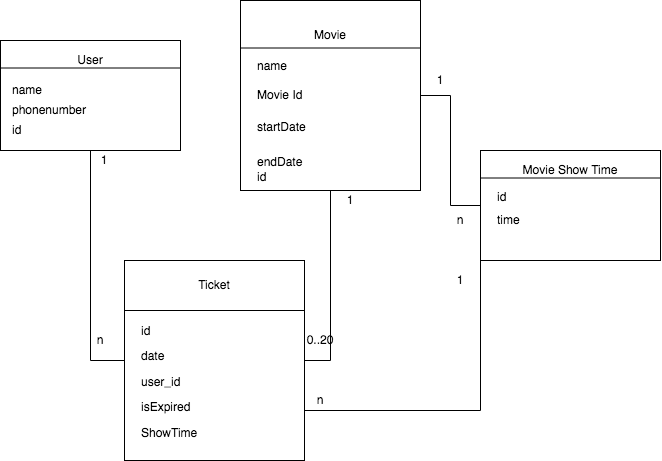

The diagram above was exported from draw.io. Its source (the exported page's mxGraphModel, read from the mxfile embedded in the PNG):
<mxGraphModel dx="786" dy="523" grid="1" gridSize="10" guides="1" tooltips="1" connect="1" arrows="1" fold="1" page="1" pageScale="1" pageWidth="827" pageHeight="1169" math="0" shadow="0">
  <root>
    <mxCell id="0" />
    <mxCell id="1" parent="0" />
    <mxCell id="COgXAaI_hUs56m2N_inZ-31" value="" style="group" parent="1" vertex="1" connectable="0">
      <mxGeometry x="110" y="50" width="180" height="110" as="geometry" />
    </mxCell>
    <mxCell id="COgXAaI_hUs56m2N_inZ-19" value="" style="rounded=0;whiteSpace=wrap;html=1;" parent="COgXAaI_hUs56m2N_inZ-31" vertex="1">
      <mxGeometry width="180" height="110" as="geometry" />
    </mxCell>
    <mxCell id="COgXAaI_hUs56m2N_inZ-20" value="User" style="text;html=1;strokeColor=none;fillColor=none;align=center;verticalAlign=middle;whiteSpace=wrap;rounded=0;" parent="COgXAaI_hUs56m2N_inZ-31" vertex="1">
      <mxGeometry x="70" y="10" width="40" height="20" as="geometry" />
    </mxCell>
    <mxCell id="COgXAaI_hUs56m2N_inZ-21" value="" style="endArrow=none;html=1;exitX=0;exitY=0.25;exitDx=0;exitDy=0;entryX=1;entryY=0.25;entryDx=0;entryDy=0;" parent="COgXAaI_hUs56m2N_inZ-31" source="COgXAaI_hUs56m2N_inZ-19" target="COgXAaI_hUs56m2N_inZ-19" edge="1">
      <mxGeometry width="50" height="50" relative="1" as="geometry">
        <mxPoint x="10" y="80" as="sourcePoint" />
        <mxPoint x="60" y="30" as="targetPoint" />
      </mxGeometry>
    </mxCell>
    <mxCell id="COgXAaI_hUs56m2N_inZ-22" value="&lt;div align=&quot;left&quot;&gt;name&lt;/div&gt;" style="text;html=1;strokeColor=none;fillColor=none;align=left;verticalAlign=middle;whiteSpace=wrap;rounded=0;" parent="COgXAaI_hUs56m2N_inZ-31" vertex="1">
      <mxGeometry x="10" y="40" width="150" height="20" as="geometry" />
    </mxCell>
    <mxCell id="COgXAaI_hUs56m2N_inZ-23" value="&lt;div align=&quot;left&quot;&gt;phonenumber&lt;br&gt;&lt;/div&gt;" style="text;html=1;strokeColor=none;fillColor=none;align=left;verticalAlign=middle;whiteSpace=wrap;rounded=0;" parent="COgXAaI_hUs56m2N_inZ-31" vertex="1">
      <mxGeometry x="10" y="60" width="150" height="20" as="geometry" />
    </mxCell>
    <mxCell id="COgXAaI_hUs56m2N_inZ-60" value="&lt;div align=&quot;left&quot;&gt;id&lt;br&gt;&lt;/div&gt;" style="text;html=1;strokeColor=none;fillColor=none;align=left;verticalAlign=middle;whiteSpace=wrap;rounded=0;" parent="COgXAaI_hUs56m2N_inZ-31" vertex="1">
      <mxGeometry x="10" y="80" width="150" height="20" as="geometry" />
    </mxCell>
    <mxCell id="COgXAaI_hUs56m2N_inZ-50" value="" style="group" parent="1" vertex="1" connectable="0">
      <mxGeometry x="350" y="10" width="180" height="204.54727272727274" as="geometry" />
    </mxCell>
    <mxCell id="COgXAaI_hUs56m2N_inZ-25" value="" style="rounded=0;whiteSpace=wrap;html=1;" parent="COgXAaI_hUs56m2N_inZ-50" vertex="1">
      <mxGeometry width="180" height="190" as="geometry" />
    </mxCell>
    <mxCell id="COgXAaI_hUs56m2N_inZ-26" value="Movie" style="text;html=1;strokeColor=none;fillColor=none;align=center;verticalAlign=middle;whiteSpace=wrap;rounded=0;" parent="COgXAaI_hUs56m2N_inZ-50" vertex="1">
      <mxGeometry x="70" y="17.272727272727273" width="40" height="34.54545454545455" as="geometry" />
    </mxCell>
    <mxCell id="COgXAaI_hUs56m2N_inZ-27" value="" style="endArrow=none;html=1;exitX=0;exitY=0.25;exitDx=0;exitDy=0;entryX=1;entryY=0.25;entryDx=0;entryDy=0;" parent="COgXAaI_hUs56m2N_inZ-50" source="COgXAaI_hUs56m2N_inZ-25" target="COgXAaI_hUs56m2N_inZ-25" edge="1">
      <mxGeometry width="50" height="50" relative="1" as="geometry">
        <mxPoint x="15" y="120.90909090909092" as="sourcePoint" />
        <mxPoint x="65" y="34.54545454545455" as="targetPoint" />
      </mxGeometry>
    </mxCell>
    <mxCell id="COgXAaI_hUs56m2N_inZ-28" value="&lt;div align=&quot;left&quot;&gt;name&lt;br&gt;&lt;/div&gt;" style="text;html=1;strokeColor=none;fillColor=none;align=left;verticalAlign=middle;whiteSpace=wrap;rounded=0;" parent="COgXAaI_hUs56m2N_inZ-50" vertex="1">
      <mxGeometry x="15" y="51.82" width="150" height="28.18" as="geometry" />
    </mxCell>
    <mxCell id="COgXAaI_hUs56m2N_inZ-58" value="Movie Id" style="text;html=1;strokeColor=none;fillColor=none;align=left;verticalAlign=middle;whiteSpace=wrap;rounded=0;" parent="COgXAaI_hUs56m2N_inZ-50" vertex="1">
      <mxGeometry x="15" y="83.87" width="150" height="22.27" as="geometry" />
    </mxCell>
    <mxCell id="COgXAaI_hUs56m2N_inZ-85" value="&lt;div&gt;startDate&lt;/div&gt;" style="text;html=1;strokeColor=none;fillColor=none;align=left;verticalAlign=middle;whiteSpace=wrap;rounded=0;" parent="COgXAaI_hUs56m2N_inZ-50" vertex="1">
      <mxGeometry x="15" y="110.00181818181821" width="150" height="34.54545454545455" as="geometry" />
    </mxCell>
    <mxCell id="COgXAaI_hUs56m2N_inZ-86" value="endDate" style="text;html=1;strokeColor=none;fillColor=none;align=left;verticalAlign=middle;whiteSpace=wrap;rounded=0;" parent="COgXAaI_hUs56m2N_inZ-50" vertex="1">
      <mxGeometry x="15" y="144.5518181818182" width="150" height="34.54545454545455" as="geometry" />
    </mxCell>
    <mxCell id="pmc1-xDOFQFk7wOnX-RJ-10" value="&lt;div align=&quot;left&quot;&gt;id&lt;br&gt;&lt;/div&gt;" style="text;html=1;strokeColor=none;fillColor=none;align=left;verticalAlign=middle;whiteSpace=wrap;rounded=0;" parent="COgXAaI_hUs56m2N_inZ-50" vertex="1">
      <mxGeometry x="15" y="164.54909090909092" width="150" height="25.454545454545453" as="geometry" />
    </mxCell>
    <mxCell id="COgXAaI_hUs56m2N_inZ-59" style="edgeStyle=orthogonalEdgeStyle;rounded=0;orthogonalLoop=1;jettySize=auto;html=1;exitX=1;exitY=0.5;exitDx=0;exitDy=0;startArrow=none;startFill=0;endArrow=none;endFill=0;entryX=0;entryY=0.5;entryDx=0;entryDy=0;" parent="1" source="COgXAaI_hUs56m2N_inZ-25" target="COgXAaI_hUs56m2N_inZ-79" edge="1">
      <mxGeometry relative="1" as="geometry" />
    </mxCell>
    <mxCell id="COgXAaI_hUs56m2N_inZ-61" value="" style="group" parent="1" vertex="1" connectable="0">
      <mxGeometry x="234" y="270" width="180" height="200" as="geometry" />
    </mxCell>
    <mxCell id="COgXAaI_hUs56m2N_inZ-38" value="" style="group;container=1;" parent="COgXAaI_hUs56m2N_inZ-61" vertex="1" connectable="0">
      <mxGeometry width="180" height="200" as="geometry" />
    </mxCell>
    <mxCell id="COgXAaI_hUs56m2N_inZ-33" value="" style="rounded=0;whiteSpace=wrap;html=1;" parent="COgXAaI_hUs56m2N_inZ-38" vertex="1">
      <mxGeometry width="180" height="200" as="geometry" />
    </mxCell>
    <mxCell id="COgXAaI_hUs56m2N_inZ-34" value="Ticket" style="text;html=1;strokeColor=none;fillColor=none;align=center;verticalAlign=middle;whiteSpace=wrap;rounded=0;" parent="COgXAaI_hUs56m2N_inZ-38" vertex="1">
      <mxGeometry x="70" y="12.727272727272727" width="40" height="25.454545454545453" as="geometry" />
    </mxCell>
    <mxCell id="COgXAaI_hUs56m2N_inZ-35" value="" style="endArrow=none;html=1;exitX=0;exitY=0.25;exitDx=0;exitDy=0;entryX=1;entryY=0.25;entryDx=0;entryDy=0;" parent="COgXAaI_hUs56m2N_inZ-38" source="COgXAaI_hUs56m2N_inZ-33" target="COgXAaI_hUs56m2N_inZ-33" edge="1">
      <mxGeometry width="50" height="50" relative="1" as="geometry">
        <mxPoint x="15" y="89.0909090909091" as="sourcePoint" />
        <mxPoint x="65" y="25.454545454545453" as="targetPoint" />
        <Array as="points" />
      </mxGeometry>
    </mxCell>
    <mxCell id="COgXAaI_hUs56m2N_inZ-36" value="&lt;div align=&quot;left&quot;&gt;id&lt;br&gt;&lt;/div&gt;" style="text;html=1;strokeColor=none;fillColor=none;align=left;verticalAlign=middle;whiteSpace=wrap;rounded=0;" parent="COgXAaI_hUs56m2N_inZ-38" vertex="1">
      <mxGeometry x="15" y="58.18909090909091" width="150" height="25.454545454545453" as="geometry" />
    </mxCell>
    <mxCell id="COgXAaI_hUs56m2N_inZ-37" value="date" style="text;html=1;strokeColor=none;fillColor=none;align=left;verticalAlign=middle;whiteSpace=wrap;rounded=0;" parent="COgXAaI_hUs56m2N_inZ-38" vertex="1">
      <mxGeometry x="15" y="83.64363636363636" width="150" height="25.454545454545453" as="geometry" />
    </mxCell>
    <mxCell id="bp1EDZp8S2-WRC8LelVD-2" value="user_id" style="text;html=1;strokeColor=none;fillColor=none;align=left;verticalAlign=middle;whiteSpace=wrap;rounded=0;" parent="COgXAaI_hUs56m2N_inZ-38" vertex="1">
      <mxGeometry x="15" y="109.09363636363635" width="150" height="25.454545454545453" as="geometry" />
    </mxCell>
    <mxCell id="bp1EDZp8S2-WRC8LelVD-3" value="ShowTime" style="text;html=1;strokeColor=none;fillColor=none;align=left;verticalAlign=middle;whiteSpace=wrap;rounded=0;" parent="COgXAaI_hUs56m2N_inZ-38" vertex="1">
      <mxGeometry x="15" y="160.00363636363633" width="150" height="25.454545454545453" as="geometry" />
    </mxCell>
    <mxCell id="COgXAaI_hUs56m2N_inZ-70" value="&lt;div align=&quot;left&quot;&gt;isExpired&lt;br&gt;&lt;/div&gt;" style="text;html=1;strokeColor=none;fillColor=none;align=left;verticalAlign=middle;whiteSpace=wrap;rounded=0;" parent="COgXAaI_hUs56m2N_inZ-38" vertex="1">
      <mxGeometry x="15" y="134.54818181818183" width="150" height="25.454545454545453" as="geometry" />
    </mxCell>
    <mxCell id="bp1EDZp8S2-WRC8LelVD-5" value="" style="group" parent="1" vertex="1" connectable="0">
      <mxGeometry x="590" y="180" width="180" height="110" as="geometry" />
    </mxCell>
    <mxCell id="COgXAaI_hUs56m2N_inZ-78" value="" style="group" parent="bp1EDZp8S2-WRC8LelVD-5" vertex="1" connectable="0">
      <mxGeometry y="-20" width="180" height="110" as="geometry" />
    </mxCell>
    <mxCell id="COgXAaI_hUs56m2N_inZ-79" value="" style="rounded=0;whiteSpace=wrap;html=1;" parent="COgXAaI_hUs56m2N_inZ-78" vertex="1">
      <mxGeometry width="180" height="110" as="geometry" />
    </mxCell>
    <mxCell id="COgXAaI_hUs56m2N_inZ-80" value="Movie Show Time" style="text;html=1;strokeColor=none;fillColor=none;align=center;verticalAlign=middle;whiteSpace=wrap;rounded=0;" parent="COgXAaI_hUs56m2N_inZ-78" vertex="1">
      <mxGeometry x="35" y="10" width="110" height="20" as="geometry" />
    </mxCell>
    <mxCell id="COgXAaI_hUs56m2N_inZ-81" value="" style="endArrow=none;html=1;exitX=0;exitY=0.25;exitDx=0;exitDy=0;entryX=1;entryY=0.25;entryDx=0;entryDy=0;" parent="COgXAaI_hUs56m2N_inZ-78" source="COgXAaI_hUs56m2N_inZ-79" target="COgXAaI_hUs56m2N_inZ-79" edge="1">
      <mxGeometry width="50" height="50" relative="1" as="geometry">
        <mxPoint x="15" y="70" as="sourcePoint" />
        <mxPoint x="65" y="20" as="targetPoint" />
      </mxGeometry>
    </mxCell>
    <mxCell id="COgXAaI_hUs56m2N_inZ-83" value="time" style="text;html=1;strokeColor=none;fillColor=none;align=left;verticalAlign=middle;whiteSpace=wrap;rounded=0;" parent="COgXAaI_hUs56m2N_inZ-78" vertex="1">
      <mxGeometry x="15" y="60" width="150" height="20" as="geometry" />
    </mxCell>
    <mxCell id="pmc1-xDOFQFk7wOnX-RJ-9" value="&lt;div align=&quot;left&quot;&gt;id&lt;br&gt;&lt;/div&gt;" style="text;html=1;strokeColor=none;fillColor=none;align=left;verticalAlign=middle;whiteSpace=wrap;rounded=0;" parent="COgXAaI_hUs56m2N_inZ-78" vertex="1">
      <mxGeometry x="15" y="34.54909090909092" width="150" height="25.454545454545453" as="geometry" />
    </mxCell>
    <mxCell id="pmc1-xDOFQFk7wOnX-RJ-1" value="1" style="text;html=1;strokeColor=none;fillColor=none;align=center;verticalAlign=middle;whiteSpace=wrap;rounded=0;" parent="1" vertex="1">
      <mxGeometry x="530" y="80" width="40" height="20" as="geometry" />
    </mxCell>
    <mxCell id="pmc1-xDOFQFk7wOnX-RJ-2" value="n" style="text;html=1;strokeColor=none;fillColor=none;align=center;verticalAlign=middle;whiteSpace=wrap;rounded=0;" parent="1" vertex="1">
      <mxGeometry x="550" y="220" width="40" height="20" as="geometry" />
    </mxCell>
    <mxCell id="pmc1-xDOFQFk7wOnX-RJ-3" style="edgeStyle=orthogonalEdgeStyle;rounded=0;orthogonalLoop=1;jettySize=auto;html=1;exitX=0.5;exitY=1;exitDx=0;exitDy=0;entryX=1;entryY=0.5;entryDx=0;entryDy=0;startArrow=none;startFill=0;endArrow=none;endFill=0;" parent="1" source="COgXAaI_hUs56m2N_inZ-25" target="COgXAaI_hUs56m2N_inZ-33" edge="1">
      <mxGeometry relative="1" as="geometry" />
    </mxCell>
    <mxCell id="pmc1-xDOFQFk7wOnX-RJ-4" style="edgeStyle=orthogonalEdgeStyle;rounded=0;orthogonalLoop=1;jettySize=auto;html=1;exitX=0.5;exitY=1;exitDx=0;exitDy=0;entryX=0;entryY=0.5;entryDx=0;entryDy=0;startArrow=none;startFill=0;endArrow=none;endFill=0;" parent="1" source="COgXAaI_hUs56m2N_inZ-19" target="COgXAaI_hUs56m2N_inZ-33" edge="1">
      <mxGeometry relative="1" as="geometry" />
    </mxCell>
    <mxCell id="pmc1-xDOFQFk7wOnX-RJ-5" value="1" style="text;html=1;strokeColor=none;fillColor=none;align=center;verticalAlign=middle;whiteSpace=wrap;rounded=0;" parent="1" vertex="1">
      <mxGeometry x="440" y="200" width="40" height="20" as="geometry" />
    </mxCell>
    <mxCell id="pmc1-xDOFQFk7wOnX-RJ-6" value="0..20" style="text;html=1;strokeColor=none;fillColor=none;align=center;verticalAlign=middle;whiteSpace=wrap;rounded=0;" parent="1" vertex="1">
      <mxGeometry x="410" y="340" width="40" height="20" as="geometry" />
    </mxCell>
    <mxCell id="pmc1-xDOFQFk7wOnX-RJ-7" value="1" style="text;html=1;strokeColor=none;fillColor=none;align=center;verticalAlign=middle;whiteSpace=wrap;rounded=0;" parent="1" vertex="1">
      <mxGeometry x="194" y="160" width="40" height="20" as="geometry" />
    </mxCell>
    <mxCell id="pmc1-xDOFQFk7wOnX-RJ-8" value="n" style="text;html=1;strokeColor=none;fillColor=none;align=center;verticalAlign=middle;whiteSpace=wrap;rounded=0;" parent="1" vertex="1">
      <mxGeometry x="190" y="340" width="40" height="20" as="geometry" />
    </mxCell>
    <mxCell id="zlZUs3c4bLVcJs82mdvk-1" style="edgeStyle=orthogonalEdgeStyle;rounded=0;orthogonalLoop=1;jettySize=auto;html=1;exitX=1;exitY=0.75;exitDx=0;exitDy=0;entryX=0;entryY=1;entryDx=0;entryDy=0;endArrow=none;endFill=0;" edge="1" parent="1" source="COgXAaI_hUs56m2N_inZ-33" target="COgXAaI_hUs56m2N_inZ-79">
      <mxGeometry relative="1" as="geometry" />
    </mxCell>
    <mxCell id="zlZUs3c4bLVcJs82mdvk-2" value="n" style="text;html=1;strokeColor=none;fillColor=none;align=center;verticalAlign=middle;whiteSpace=wrap;rounded=0;" vertex="1" parent="1">
      <mxGeometry x="410" y="400" width="40" height="20" as="geometry" />
    </mxCell>
    <mxCell id="zlZUs3c4bLVcJs82mdvk-3" value="1" style="text;html=1;strokeColor=none;fillColor=none;align=center;verticalAlign=middle;whiteSpace=wrap;rounded=0;" vertex="1" parent="1">
      <mxGeometry x="550" y="280" width="40" height="20" as="geometry" />
    </mxCell>
  </root>
</mxGraphModel>